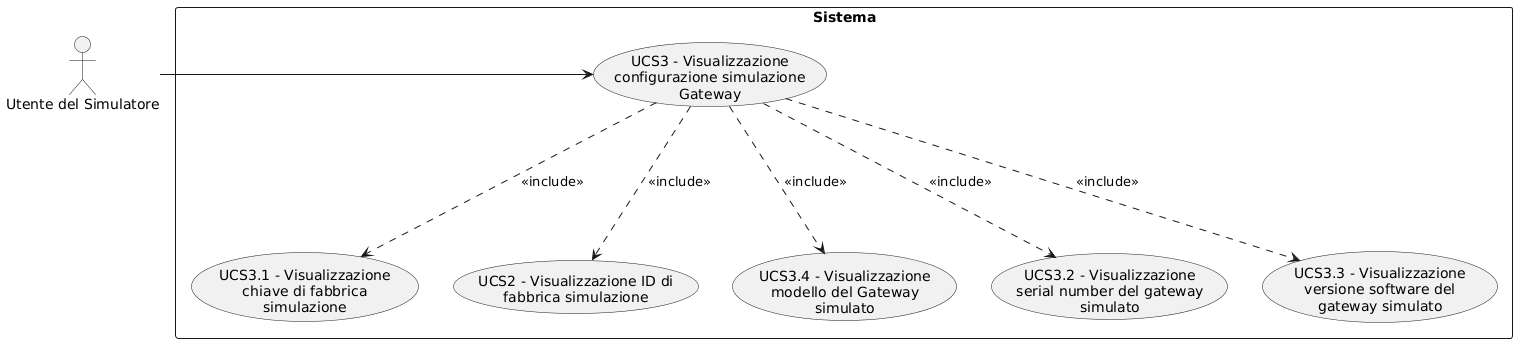

The diagram above was rendered by PlantUML. Its source (embedded in the PNG):
@startuml
skinparam wrapWidth 200
skinparam MaxMessageSize 150
top to bottom direction
skinparam packageStyle rectangle


actor "Utente del Simulatore" as SA_sym_usr

rectangle "Sistema" {
    usecase "UCS3.1 - Visualizzazione chiave di fabbrica simulazione" as visualizzazione_chiave_fabbrica_simulazione
    usecase "UCS3 - Visualizzazione configurazione simulazione Gateway" as visualizzazione_configurazione_simulazione_gateway
    usecase "UCS2 - Visualizzazione ID di fabbrica simulazione" as visualizzazione_id_fabbrica_simulazione
    usecase "UCS3.4 - Visualizzazione modello del Gateway simulato" as visualizzazione_modello_gateway_simulato
    usecase "UCS3.2 - Visualizzazione serial number del gateway simulato" as visualizzazione_serial_number_gateway_simulato
    usecase "UCS3.3 - Visualizzazione versione software del gateway simulato" as visualizzazione_software_gateway_simulato
}

SA_sym_usr -right-> visualizzazione_configurazione_simulazione_gateway
visualizzazione_configurazione_simulazione_gateway -down..> visualizzazione_id_fabbrica_simulazione : <<include>>
visualizzazione_configurazione_simulazione_gateway -down..> visualizzazione_chiave_fabbrica_simulazione : <<include>>
visualizzazione_configurazione_simulazione_gateway -down..> visualizzazione_serial_number_gateway_simulato : <<include>>
visualizzazione_configurazione_simulazione_gateway -down..> visualizzazione_software_gateway_simulato : <<include>>
visualizzazione_configurazione_simulazione_gateway -down..> visualizzazione_modello_gateway_simulato : <<include>>
@enduml